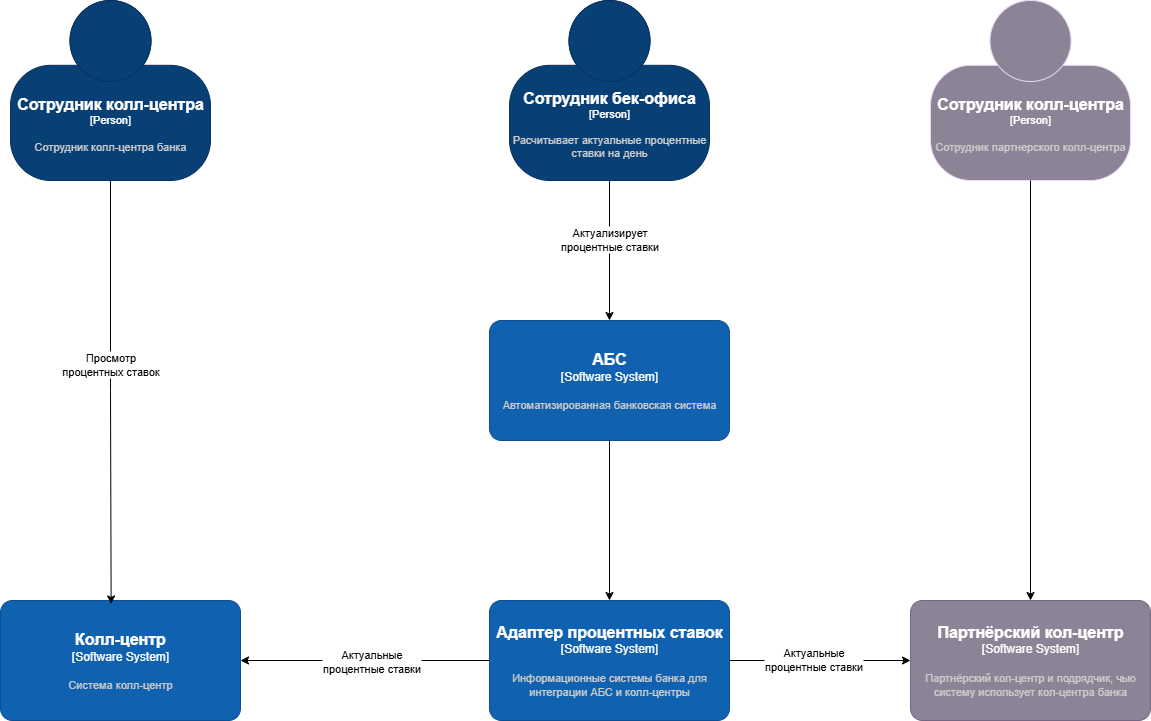

The diagram above was exported from draw.io. Its source (the exported page's mxGraphModel, read from the mxfile embedded in the PNG):
<mxGraphModel dx="-2988" dy="1235" grid="1" gridSize="10" guides="1" tooltips="1" connect="1" arrows="1" fold="1" page="1" pageScale="1" pageWidth="827" pageHeight="1169" math="0" shadow="0">
  <root>
    <mxCell id="0" />
    <mxCell id="1" parent="0" />
    <mxCell id="WJLcR6Eq4xxYZUx0Mj1S-3" style="edgeStyle=orthogonalEdgeStyle;rounded=0;orthogonalLoop=1;jettySize=auto;html=1;exitX=0.5;exitY=1;exitDx=0;exitDy=0;exitPerimeter=0;entryX=0.5;entryY=0;entryDx=0;entryDy=0;entryPerimeter=0;" parent="1" source="WJLcR6Eq4xxYZUx0Mj1S-1" target="WJLcR6Eq4xxYZUx0Mj1S-2" edge="1">
      <mxGeometry relative="1" as="geometry">
        <mxPoint x="5690" y="565" as="targetPoint" />
      </mxGeometry>
    </mxCell>
    <mxCell id="WJLcR6Eq4xxYZUx0Mj1S-4" value="Актуализирует&lt;div&gt;процентные ставки&lt;/div&gt;" style="edgeLabel;html=1;align=center;verticalAlign=middle;resizable=0;points=[];" parent="WJLcR6Eq4xxYZUx0Mj1S-3" vertex="1" connectable="0">
      <mxGeometry x="-0.1755" y="-1" relative="1" as="geometry">
        <mxPoint as="offset" />
      </mxGeometry>
    </mxCell>
    <object placeholders="1" c4Name="Сотрудник бек-офиса" c4Type="Person" c4Description="Расчитывает актуальные процентные ставки на день" label="&lt;font style=&quot;font-size: 16px&quot;&gt;&lt;b&gt;%c4Name%&lt;/b&gt;&lt;/font&gt;&lt;div&gt;[%c4Type%]&lt;/div&gt;&lt;br&gt;&lt;div&gt;&lt;font style=&quot;font-size: 11px&quot;&gt;&lt;font color=&quot;#cccccc&quot;&gt;%c4Description%&lt;/font&gt;&lt;/div&gt;" id="WJLcR6Eq4xxYZUx0Mj1S-1">
      <mxCell style="html=1;fontSize=11;dashed=0;whiteSpace=wrap;fillColor=#083F75;strokeColor=#06315C;fontColor=#ffffff;shape=mxgraph.c4.person2;align=center;metaEdit=1;points=[[0.5,0,0],[1,0.5,0],[1,0.75,0],[0.75,1,0],[0.5,1,0],[0.25,1,0],[0,0.75,0],[0,0.5,0]];resizable=0;" parent="1" vertex="1">
        <mxGeometry x="5709" y="180" width="200" height="180" as="geometry" />
      </mxCell>
    </object>
    <object placeholders="1" c4Name="АБС" c4Type="Software System" c4Description="Автоматизированная банковская система" label="&lt;font style=&quot;font-size: 16px&quot;&gt;&lt;b&gt;%c4Name%&lt;/b&gt;&lt;/font&gt;&lt;div&gt;[%c4Type%]&lt;/div&gt;&lt;br&gt;&lt;div&gt;&lt;font style=&quot;font-size: 11px&quot;&gt;&lt;font color=&quot;#cccccc&quot;&gt;%c4Description%&lt;/font&gt;&lt;/div&gt;" id="WJLcR6Eq4xxYZUx0Mj1S-2">
      <mxCell style="rounded=1;whiteSpace=wrap;html=1;labelBackgroundColor=none;fillColor=#1061B0;fontColor=#ffffff;align=center;arcSize=10;strokeColor=#0D5091;metaEdit=1;resizable=0;points=[[0.25,0,0],[0.5,0,0],[0.75,0,0],[1,0.25,0],[1,0.5,0],[1,0.75,0],[0.75,1,0],[0.5,1,0],[0.25,1,0],[0,0.75,0],[0,0.5,0],[0,0.25,0]];" parent="1" vertex="1">
        <mxGeometry x="5689" y="500" width="240" height="120" as="geometry" />
      </mxCell>
    </object>
    <object placeholders="1" c4Name="Адаптер процентных ставок" c4Type="Software System" c4Description="Информационные системы банка для интеграции АБС и колл-центры" label="&lt;font style=&quot;font-size: 16px&quot;&gt;&lt;b&gt;%c4Name%&lt;/b&gt;&lt;/font&gt;&lt;div&gt;[%c4Type%]&lt;/div&gt;&lt;br&gt;&lt;div&gt;&lt;font style=&quot;font-size: 11px&quot;&gt;&lt;font color=&quot;#cccccc&quot;&gt;%c4Description%&lt;/font&gt;&lt;/div&gt;" id="WJLcR6Eq4xxYZUx0Mj1S-5">
      <mxCell style="rounded=1;whiteSpace=wrap;html=1;labelBackgroundColor=none;fillColor=#1061B0;fontColor=#ffffff;align=center;arcSize=10;strokeColor=#0D5091;metaEdit=1;resizable=0;points=[[0.25,0,0],[0.5,0,0],[0.75,0,0],[1,0.25,0],[1,0.5,0],[1,0.75,0],[0.75,1,0],[0.5,1,0],[0.25,1,0],[0,0.75,0],[0,0.5,0],[0,0.25,0]];" parent="1" vertex="1">
        <mxGeometry x="5689" y="780" width="240" height="120" as="geometry" />
      </mxCell>
    </object>
    <mxCell id="WJLcR6Eq4xxYZUx0Mj1S-6" style="edgeStyle=orthogonalEdgeStyle;rounded=0;orthogonalLoop=1;jettySize=auto;html=1;exitX=0.5;exitY=1;exitDx=0;exitDy=0;exitPerimeter=0;entryX=0.5;entryY=0;entryDx=0;entryDy=0;entryPerimeter=0;" parent="1" source="WJLcR6Eq4xxYZUx0Mj1S-2" target="WJLcR6Eq4xxYZUx0Mj1S-5" edge="1">
      <mxGeometry relative="1" as="geometry" />
    </mxCell>
    <object placeholders="1" c4Name="Колл-центр" c4Type="Software System" c4Description="Система колл-центр" label="&lt;font style=&quot;font-size: 16px&quot;&gt;&lt;b&gt;%c4Name%&lt;/b&gt;&lt;/font&gt;&lt;div&gt;[%c4Type%]&lt;/div&gt;&lt;br&gt;&lt;div&gt;&lt;font style=&quot;font-size: 11px&quot;&gt;&lt;font color=&quot;#cccccc&quot;&gt;%c4Description%&lt;/font&gt;&lt;/div&gt;" id="WJLcR6Eq4xxYZUx0Mj1S-7">
      <mxCell style="rounded=1;whiteSpace=wrap;html=1;labelBackgroundColor=none;fillColor=#1061B0;fontColor=#ffffff;align=center;arcSize=10;strokeColor=#0D5091;metaEdit=1;resizable=0;points=[[0.25,0,0],[0.5,0,0],[0.75,0,0],[1,0.25,0],[1,0.5,0],[1,0.75,0],[0.75,1,0],[0.5,1,0],[0.25,1,0],[0,0.75,0],[0,0.5,0],[0,0.25,0]];" parent="1" vertex="1">
        <mxGeometry x="5200" y="780" width="240" height="120" as="geometry" />
      </mxCell>
    </object>
    <object placeholders="1" c4Name="Партнёрский кол-центр" c4Type="Software System" c4Description="Партнёрский кол-центр и подрядчик, чью систему использует кол-центра банка" label="&lt;font style=&quot;font-size: 16px&quot;&gt;&lt;b&gt;%c4Name%&lt;/b&gt;&lt;/font&gt;&lt;div&gt;[%c4Type%]&lt;/div&gt;&lt;br&gt;&lt;div&gt;&lt;font style=&quot;font-size: 11px&quot;&gt;&lt;font color=&quot;#cccccc&quot;&gt;%c4Description%&lt;/font&gt;&lt;/div&gt;" id="WJLcR6Eq4xxYZUx0Mj1S-8">
      <mxCell style="rounded=1;whiteSpace=wrap;html=1;labelBackgroundColor=none;fillColor=#8C8496;fontColor=#ffffff;align=center;arcSize=10;strokeColor=#736782;metaEdit=1;resizable=0;points=[[0.25,0,0],[0.5,0,0],[0.75,0,0],[1,0.25,0],[1,0.5,0],[1,0.75,0],[0.75,1,0],[0.5,1,0],[0.25,1,0],[0,0.75,0],[0,0.5,0],[0,0.25,0]];" parent="1" vertex="1">
        <mxGeometry x="6110" y="780" width="240" height="120" as="geometry" />
      </mxCell>
    </object>
    <mxCell id="WJLcR6Eq4xxYZUx0Mj1S-10" style="edgeStyle=orthogonalEdgeStyle;rounded=0;orthogonalLoop=1;jettySize=auto;html=1;exitX=0;exitY=0.5;exitDx=0;exitDy=0;exitPerimeter=0;entryX=1;entryY=0.5;entryDx=0;entryDy=0;entryPerimeter=0;" parent="1" source="WJLcR6Eq4xxYZUx0Mj1S-5" target="WJLcR6Eq4xxYZUx0Mj1S-7" edge="1">
      <mxGeometry relative="1" as="geometry" />
    </mxCell>
    <mxCell id="WJLcR6Eq4xxYZUx0Mj1S-12" value="Актуальные&lt;div&gt;процентные ставки&lt;/div&gt;" style="edgeLabel;html=1;align=center;verticalAlign=middle;resizable=0;points=[];" parent="WJLcR6Eq4xxYZUx0Mj1S-10" vertex="1" connectable="0">
      <mxGeometry x="0.223" y="-2" relative="1" as="geometry">
        <mxPoint x="33" y="2" as="offset" />
      </mxGeometry>
    </mxCell>
    <mxCell id="WJLcR6Eq4xxYZUx0Mj1S-11" style="edgeStyle=orthogonalEdgeStyle;rounded=0;orthogonalLoop=1;jettySize=auto;html=1;exitX=1;exitY=0.5;exitDx=0;exitDy=0;exitPerimeter=0;entryX=0;entryY=0.5;entryDx=0;entryDy=0;entryPerimeter=0;" parent="1" source="WJLcR6Eq4xxYZUx0Mj1S-5" target="WJLcR6Eq4xxYZUx0Mj1S-8" edge="1">
      <mxGeometry relative="1" as="geometry" />
    </mxCell>
    <mxCell id="WJLcR6Eq4xxYZUx0Mj1S-13" value="Актуальные&lt;div&gt;процентные ставки&lt;/div&gt;" style="edgeLabel;html=1;align=center;verticalAlign=middle;resizable=0;points=[];" parent="WJLcR6Eq4xxYZUx0Mj1S-11" vertex="1" connectable="0">
      <mxGeometry x="-0.0829" y="2" relative="1" as="geometry">
        <mxPoint as="offset" />
      </mxGeometry>
    </mxCell>
    <object placeholders="1" c4Name="Сотрудник колл-центра" c4Type="Person" c4Description="Сотрудник колл-центра банка" label="&lt;font style=&quot;font-size: 16px&quot;&gt;&lt;b&gt;%c4Name%&lt;/b&gt;&lt;/font&gt;&lt;div&gt;[%c4Type%]&lt;/div&gt;&lt;br&gt;&lt;div&gt;&lt;font style=&quot;font-size: 11px&quot;&gt;&lt;font color=&quot;#cccccc&quot;&gt;%c4Description%&lt;/font&gt;&lt;/div&gt;" id="WJLcR6Eq4xxYZUx0Mj1S-14">
      <mxCell style="html=1;fontSize=11;dashed=0;whiteSpace=wrap;fillColor=#083F75;strokeColor=#06315C;fontColor=#ffffff;shape=mxgraph.c4.person2;align=center;metaEdit=1;points=[[0.5,0,0],[1,0.5,0],[1,0.75,0],[0.75,1,0],[0.5,1,0],[0.25,1,0],[0,0.75,0],[0,0.5,0]];resizable=0;" parent="1" vertex="1">
        <mxGeometry x="5210" y="180" width="200" height="180" as="geometry" />
      </mxCell>
    </object>
    <mxCell id="WJLcR6Eq4xxYZUx0Mj1S-15" style="edgeStyle=orthogonalEdgeStyle;rounded=0;orthogonalLoop=1;jettySize=auto;html=1;exitX=0.5;exitY=1;exitDx=0;exitDy=0;exitPerimeter=0;entryX=0.461;entryY=0.029;entryDx=0;entryDy=0;entryPerimeter=0;" parent="1" source="WJLcR6Eq4xxYZUx0Mj1S-14" target="WJLcR6Eq4xxYZUx0Mj1S-7" edge="1">
      <mxGeometry relative="1" as="geometry" />
    </mxCell>
    <mxCell id="WJLcR6Eq4xxYZUx0Mj1S-16" value="Просмотр&lt;div&gt;процентных ставок&lt;/div&gt;" style="edgeLabel;html=1;align=center;verticalAlign=middle;resizable=0;points=[];" parent="WJLcR6Eq4xxYZUx0Mj1S-15" vertex="1" connectable="0">
      <mxGeometry x="-0.0065" y="5" relative="1" as="geometry">
        <mxPoint x="-6" y="-27" as="offset" />
      </mxGeometry>
    </mxCell>
    <object placeholders="1" c4Name="Сотрудник колл-центра" c4Type="Person" c4Description="Сотрудник партнерского колл-центра" label="&lt;font style=&quot;font-size: 16px&quot;&gt;&lt;b&gt;%c4Name%&lt;/b&gt;&lt;/font&gt;&lt;div&gt;[%c4Type%]&lt;/div&gt;&lt;br&gt;&lt;div&gt;&lt;font style=&quot;font-size: 11px&quot;&gt;&lt;font color=&quot;#cccccc&quot;&gt;%c4Description%&lt;/font&gt;&lt;/div&gt;" id="WJLcR6Eq4xxYZUx0Mj1S-17">
      <mxCell style="html=1;fontSize=11;dashed=0;whiteSpace=wrap;fillColor=#8C8496;strokeColor=light-dark(#e7d9f5, #a8cdf2);fontColor=#ffffff;shape=mxgraph.c4.person2;align=center;metaEdit=1;points=[[0.5,0,0],[1,0.5,0],[1,0.75,0],[0.75,1,0],[0.5,1,0],[0.25,1,0],[0,0.75,0],[0,0.5,0]];resizable=0;" parent="1" vertex="1">
        <mxGeometry x="6130" y="180" width="200" height="180" as="geometry" />
      </mxCell>
    </object>
    <mxCell id="WJLcR6Eq4xxYZUx0Mj1S-20" style="edgeStyle=orthogonalEdgeStyle;rounded=0;orthogonalLoop=1;jettySize=auto;html=1;exitX=0.5;exitY=1;exitDx=0;exitDy=0;exitPerimeter=0;entryX=0.5;entryY=0;entryDx=0;entryDy=0;entryPerimeter=0;" parent="1" source="WJLcR6Eq4xxYZUx0Mj1S-17" target="WJLcR6Eq4xxYZUx0Mj1S-8" edge="1">
      <mxGeometry relative="1" as="geometry" />
    </mxCell>
  </root>
</mxGraphModel>